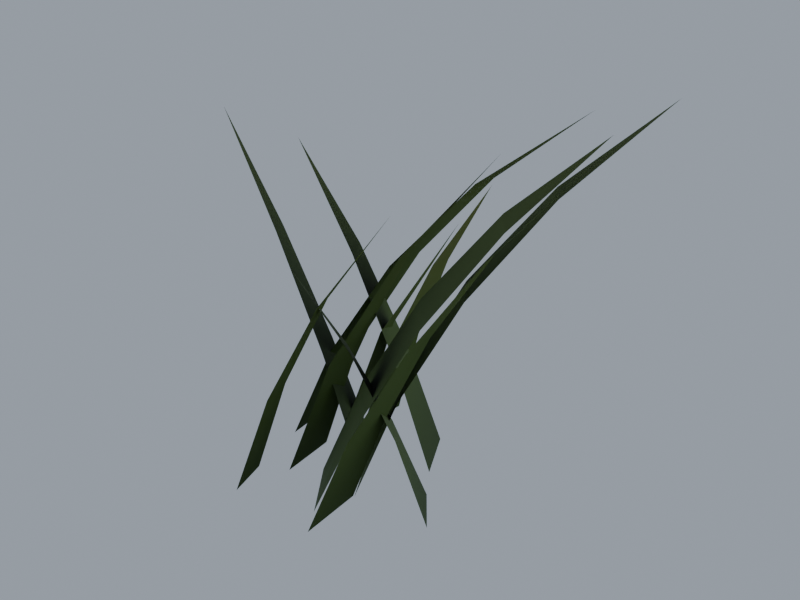 # Source: grass_short_B.blend  (saved by Blender 5.2.45; exported with 4.5.12 LTS)
import bpy
from mathutils import Matrix  # noqa: F401  (used for matrix-valued properties, if any)

bpy.ops.wm.read_factory_settings(use_empty=True)
scene = bpy.context.scene
scene.name = 'Scene'

# ---- materials (node trees are filled in below, after node groups)
mat_m_foliage = bpy.data.materials.new('M_foliage')

# ---- material node trees
mat_m_foliage.use_nodes = True; mat_m_foliage.node_tree.nodes.clear()
_N = mat_m_foliage.node_tree.nodes; _L = mat_m_foliage.node_tree.links
n0 = _N.new('ShaderNodeBsdfPrincipled'); n0.name = 'Principled BSDF'; n0.location = (-200, 100)
n0.inputs[2].default_value = 0.9
n0.inputs[10].default_value = 0.005
n1 = _N.new('ShaderNodeOutputMaterial'); n1.name = 'Material Output'; n1.location = (200, 100)
n2 = _N.new('ShaderNodeVertexColor'); n2.name = 'Color Attribute'; n2.location = (0, 0)
n2.layer_name = 'Col'
_L.new(n0.outputs[0], n1.inputs[0])
_L.new(n2.outputs[0], n0.inputs[0])
n1.is_active_output = True

# ---- world
world_pv_world = bpy.data.worlds.new('PV_world'); scene.world = world_pv_world
world_pv_world.use_nodes = True; world_pv_world.node_tree.nodes.clear()
_N = world_pv_world.node_tree.nodes; _L = world_pv_world.node_tree.links
n0 = _N.new('ShaderNodeBackground'); n0.name = 'Background'; n0.location = (-200, 100)
n0.inputs[0].default_value = (0.55, 0.62, 0.72, 1.0)
n0.inputs[1].default_value = 0.6
n1 = _N.new('ShaderNodeOutputWorld'); n1.name = 'World Output'; n1.location = (200, 100)
_L.new(n0.outputs[0], n1.inputs[0])
n1.is_active_output = True

# ---- meshes
me_grass_short_b = bpy.data.meshes.new('grass_short_B')
me_grass_short_b.from_pydata([(0.03288, 0.06726, 0.0), (0.05322, 0.02793, 0.0), (0.01079, 0.05283, 0.08221), (0.02694, 0.02132, 0.08319), (-0.01628, 0.0337, 0.1626), (-0.00733, 0.01542, 0.1633), (-0.04977, 0.01005, 0.2396), (-0.006797, 0.03315, 0.0), (0.01358, -0.002669, 0.0), (-0.03384, 0.02087, 0.08571), (-0.01695, -0.007206, 0.08932), (-0.06526, 0.007114, 0.1712), (-0.05591, -0.009112, 0.1742), (-0.1029, -0.007554, 0.2547), (-0.02476, 0.04322, 0.0), (-0.02148, 0.08288, 0.0), (-0.004716, 0.05296, 0.07495), (-0.003455, 0.08461, 0.07171), (0.02332, 0.06682, 0.1449), (0.02332, 0.08501, 0.1428), (0.06001, 0.08397, 0.2099), (-0.02026, 0.008022, 0.0), (-0.02587, 0.04154, 0.0), (0.01319, 0.02079, 0.106), (0.01092, 0.03832, 0.1062), (0.07019, 0.03418, 0.2016), (-0.05934, 0.002101, 0.0), (-0.06432, 0.05213, 0.0), (-0.02341, 0.00835, 0.08379), (-0.02605, 0.05251, 0.08281), (0.02371, 0.01871, 0.1619), (0.02239, 0.05281, 0.1598), (0.08234, 0.03317, 0.2313), (0.0817, 0.05414, 0.2288), (0.1514, 0.05452, 0.2882), (-0.02757, -0.03596, 0.0), (-0.03145, 0.008212, 0.0), (0.0002921, -0.0185, 0.09268), (-0.005327, 0.01621, 0.08804), (0.0398, 0.01054, 0.1759), (0.03397, 0.02983, 0.1727), (0.08834, 0.05185, 0.2478), (-0.03928, -0.07763, 0.0), (-0.04827, -0.04658, 0.0), (-0.01373, -0.066, 0.08023), (-0.02097, -0.04118, 0.07995), (0.02072, -0.04927, 0.1561), (0.01652, -0.03501, 0.1559), (0.06488, -0.02758, 0.2255), (0.02049, -0.06012, 0.0), (-0.009645, -0.01825, 0.0), (0.04923, -0.0441, 0.07633), (0.02208, -0.00807, 0.08143), (0.08425, -0.02327, 0.1509), (0.06325, 0.004347, 0.1562), (0.1267, 0.002485, 0.2202), (0.1139, 0.01953, 0.2243), (0.1752, 0.03529, 0.2832), (0.03247, -0.07866, 0.0), (0.02921, -0.02884, 0.0), (0.05813, -0.06457, 0.07583), (0.05282, -0.02133, 0.07012), (0.09027, -0.04449, 0.145), (0.08318, -0.01163, 0.1402), (0.1281, -0.01822, 0.2089), (0.1218, 0.001556, 0.206), (0.1699, 0.01666, 0.2658), (0.03089, -0.0297, 0.0), (0.01083, 0.005029, 0.0), (0.05956, -0.01583, 0.08359), (0.04116, 0.0142, 0.08594), (0.09683, 0.005415, 0.1634), (0.08178, 0.02804, 0.1657), (0.1427, 0.03476, 0.2359), (0.133, 0.04844, 0.2376), (0.1948, 0.07457, 0.2989), (0.06834, 0.00602, 0.0), (0.09196, -0.02341, 0.0), (0.04883, -0.008194, 0.06151), (0.06932, -0.03011, 0.06494), (0.02648, -0.02784, 0.1222), (0.0391, -0.03939, 0.1251), (0.001107, -0.05286, 0.18)], [], [(0, 1, 3, 2), (2, 3, 5, 4), (4, 5, 6), (7, 8, 10, 9), (9, 10, 12, 11), (11, 12, 13), (14, 15, 17, 16), (16, 17, 19, 18), (18, 19, 20), (21, 22, 24, 23), (23, 24, 25), (26, 27, 29, 28), (28, 29, 31, 30), (30, 31, 33, 32), (32, 33, 34), (35, 36, 38, 37), (37, 38, 40, 39), (39, 40, 41), (42, 43, 45, 44), (44, 45, 47, 46), (46, 47, 48), (49, 50, 52, 51), (51, 52, 54, 53), (53, 54, 56, 55), (55, 56, 57), (58, 59, 61, 60), (60, 61, 63, 62), (62, 63, 65, 64), (64, 65, 66), (67, 68, 70, 69), (69, 70, 72, 71), (71, 72, 74, 73), (73, 74, 75), (76, 77, 79, 78), (78, 79, 81, 80), (80, 81, 82)])
me_grass_short_b.polygons.foreach_set('use_smooth', [True] * 36)
_uv = me_grass_short_b.uv_layers.new(name='UVMap')
_uv.uv.foreach_set('vector', [0.7423, 0.5653, 0.6476, 0.5653, 0.6581, 0.3779, 0.7339, 0.38, 0.7339, 0.38, 0.6581, 0.3779, 0.68, 0.1908, 0.7235, 0.1927, 0.7235, 0.1927, 0.68, 0.1908, 0.7133, 0.005108, 0.6374, 0.599, 0.5489, 0.6027, 0.5625, 0.4004, 0.6335, 0.4039, 0.6335, 0.4039, 0.5625, 0.4004, 0.5916, 0.2011, 0.6323, 0.2051, 0.6323, 0.2051, 0.5916, 0.2011, 0.6374, 0.005108, 0.8342, 0.4994, 0.7525, 0.4821, 0.7679, 0.3283, 0.8342, 0.3346, 0.8342, 0.3346, 0.7679, 0.3283, 0.7902, 0.1675, 0.8287, 0.1701, 0.8287, 0.1701, 0.7902, 0.1675, 0.8197, 0.005108, 0.8342, 0.9882, 0.7608, 0.9882, 0.78, 0.75, 0.8181, 0.7511, 0.8181, 0.7511, 0.78, 0.75, 0.8101, 0.5096, 0.1133, 0.7736, 0.005108, 0.7736, 0.01143, 0.5773, 0.1062, 0.5773, 0.1062, 0.5773, 0.01143, 0.5773, 0.02203, 0.3816, 0.09486, 0.3797, 0.09486, 0.3797, 0.02203, 0.3816, 0.03498, 0.1896, 0.07961, 0.1864, 0.07961, 0.1864, 0.03498, 0.1896, 0.05447, 0.005108, 0.5387, 0.622, 0.4448, 0.6057, 0.4624, 0.4115, 0.5387, 0.4131, 0.5387, 0.4131, 0.4624, 0.4115, 0.4746, 0.2084, 0.5185, 0.2056, 0.5185, 0.2056, 0.4746, 0.2084, 0.4749, 0.005108, 0.9139, 0.5502, 0.8444, 0.5502, 0.8521, 0.3701, 0.9077, 0.3695, 0.9077, 0.3695, 0.8521, 0.3701, 0.8624, 0.1872, 0.8943, 0.1868, 0.8943, 0.1868, 0.8624, 0.1872, 0.8743, 0.005108, 0.2256, 0.7238, 0.1235, 0.7407, 0.125, 0.552, 0.2128, 0.5459, 0.2128, 0.5459, 0.125, 0.552, 0.1253, 0.3659, 0.1926, 0.3635, 0.1926, 0.3635, 0.1253, 0.3659, 0.1235, 0.182, 0.1649, 0.1824, 0.1649, 0.1824, 0.1235, 0.182, 0.1244, 0.005108, 0.3413, 0.679, 0.2358, 0.6607, 0.2472, 0.5027, 0.3413, 0.5054, 0.3413, 0.5054, 0.2472, 0.5027, 0.2576, 0.3372, 0.3308, 0.3355, 0.3308, 0.3355, 0.2576, 0.3372, 0.264, 0.1706, 0.3091, 0.1675, 0.3091, 0.1675, 0.264, 0.1706, 0.27, 0.005108, 0.4342, 0.7693, 0.3516, 0.7751, 0.363, 0.5799, 0.4346, 0.5783, 0.4346, 0.5783, 0.363, 0.5799, 0.3687, 0.3845, 0.4231, 0.3832, 0.4231, 0.3832, 0.3687, 0.3845, 0.3644, 0.191, 0.3976, 0.1902, 0.3976, 0.1902, 0.3644, 0.191, 0.3516, 0.005108, 0.9258, 0.9934, 0.8444, 0.9949, 0.8615, 0.8472, 0.9258, 0.8508, 0.9258, 0.8508, 0.8615, 0.8472, 0.8837, 0.7024, 0.9199, 0.7052, 0.9199, 0.7052, 0.8837, 0.7024, 0.9084, 0.5604])
_uv.active_render = True
_uv = me_grass_short_b.uv_layers.new(name='UVData')
_uv.uv.foreach_set('vector', [0.78, 0.2921, 0.78, 0.2921, 0.9022, 0.2921, 0.9022, 0.2921, 0.9022, 0.2921, 0.9022, 0.2921, 0.9756, 0.2921, 0.9756, 0.2921, 0.9756, 0.2921, 0.9756, 0.2921, 1.0, 0.2921, 0.78, 0.3471, 0.78, 0.3471, 0.9022, 0.3471, 0.9022, 0.3471, 0.9022, 0.3471, 0.9022, 0.3471, 0.9756, 0.3471, 0.9756, 0.3471, 0.9756, 0.3471, 0.9756, 0.3471, 1.0, 0.3471, 0.78, 0.4308, 0.78, 0.4308, 0.9022, 0.4308, 0.9022, 0.4308, 0.9022, 0.4308, 0.9022, 0.4308, 0.9756, 0.4308, 0.9756, 0.4308, 0.9756, 0.4308, 0.9756, 0.4308, 1.0, 0.4308, 0.78, 0.3574, 0.78, 0.3574, 0.945, 0.3574, 0.945, 0.3574, 0.945, 0.3574, 0.945, 0.3574, 1.0, 0.3574, 0.78, 0.5827, 0.78, 0.5827, 0.8763, 0.5827, 0.8763, 0.5827, 0.8763, 0.5827, 0.8763, 0.5827, 0.945, 0.5827, 0.945, 0.5827, 0.945, 0.5827, 0.945, 0.5827, 0.9862, 0.5827, 0.9862, 0.5827, 0.9862, 0.5827, 0.9862, 0.5827, 1.0, 0.5827, 0.78, 0.2897, 0.78, 0.2897, 0.9022, 0.2897, 0.9022, 0.2897, 0.9022, 0.2897, 0.9022, 0.2897, 0.9756, 0.2897, 0.9756, 0.2897, 0.9756, 0.2897, 0.9756, 0.2897, 1.0, 0.2897, 0.78, 0.1587, 0.78, 0.1587, 0.9022, 0.1587, 0.9022, 0.1587, 0.9022, 0.1587, 0.9022, 0.1587, 0.9756, 0.1587, 0.9756, 0.1587, 0.9756, 0.1587, 0.9756, 0.1587, 1.0, 0.1587, 0.78, 0.8228, 0.78, 0.8228, 0.8763, 0.8228, 0.8763, 0.8228, 0.8763, 0.8228, 0.8763, 0.8228, 0.945, 0.8228, 0.945, 0.8228, 0.945, 0.8228, 0.945, 0.8228, 0.9862, 0.8228, 0.9862, 0.8228, 0.9862, 0.8228, 0.9862, 0.8228, 1.0, 0.8228, 0.78, 0.9033, 0.78, 0.9033, 0.8763, 0.9033, 0.8763, 0.9033, 0.8763, 0.9033, 0.8763, 0.9033, 0.945, 0.9033, 0.945, 0.9033, 0.945, 0.9033, 0.945, 0.9033, 0.9862, 0.9033, 0.9862, 0.9033, 0.9862, 0.9033, 0.9862, 0.9033, 1.0, 0.9033, 0.78, 0.5762, 0.78, 0.5762, 0.8763, 0.5762, 0.8763, 0.5762, 0.8763, 0.5762, 0.8763, 0.5762, 0.945, 0.5762, 0.945, 0.5762, 0.945, 0.5762, 0.945, 0.5762, 0.9862, 0.5762, 0.9862, 0.5762, 0.9862, 0.5762, 0.9862, 0.5762, 1.0, 0.5762, 0.78, 0.6611, 0.78, 0.6611, 0.9022, 0.6611, 0.9022, 0.6611, 0.9022, 0.6611, 0.9022, 0.6611, 0.9756, 0.6611, 0.9756, 0.6611, 0.9756, 0.6611, 0.9756, 0.6611, 1.0, 0.6611])
_ca = me_grass_short_b.color_attributes.new('Col', 'FLOAT_COLOR', 'CORNER')
_ca.data.foreach_set('color', [0.0819, 0.151, 0.02862, 0.0, 0.0819, 0.151, 0.02862, 0.0, 0.1497, 0.2505, 0.04952, 0.1925, 0.1497, 0.2505, 0.04952, 0.1925, 0.1497, 0.2505, 0.04952, 0.1925, 0.1497, 0.2505, 0.04952, 0.1925, 0.1987, 0.3075, 0.06266, 0.5443, 0.1987, 0.3075, 0.06266, 0.5443, 0.1987, 0.3075, 0.06266, 0.5443, 0.1987, 0.3075, 0.06266, 0.5443, 0.2662, 0.3785, 0.0798, 1.0, 0.07425, 0.1369, 0.02594, 0.0, 0.07425, 0.1369, 0.02594, 0.0, 0.1358, 0.2271, 0.04489, 0.1925, 0.1358, 0.2271, 0.04489, 0.1925, 0.1358, 0.2271, 0.04489, 0.1925, 0.1358, 0.2271, 0.04489, 0.1925, 0.1801, 0.2788, 0.05681, 0.5443, 0.1801, 0.2788, 0.05681, 0.5443, 0.1801, 0.2788, 0.05681, 0.5443, 0.1801, 0.2788, 0.05681, 0.5443, 0.2413, 0.3431, 0.07234, 1.0, 0.07758, 0.143, 0.02711, 0.0, 0.07758, 0.143, 0.02711, 0.0, 0.1445, 0.2381, 0.04741, 0.1925, 0.1445, 0.2381, 0.04741, 0.1925, 0.1445, 0.2381, 0.04741, 0.1925, 0.1445, 0.2381, 0.04741, 0.1925, 0.2238, 0.2928, 0.06522, 0.5443, 0.2238, 0.2928, 0.06522, 0.5443, 0.2238, 0.2928, 0.06522, 0.5443, 0.2238, 0.2928, 0.06522, 0.5443, 0.2889, 0.3356, 0.07948, 1.0, 0.07666, 0.1413, 0.02679, 0.0, 0.07666, 0.1413, 0.02679, 0.0, 0.1551, 0.2555, 0.05084, 0.3536, 0.1551, 0.2555, 0.05084, 0.3536, 0.1551, 0.2555, 0.05084, 0.3536, 0.1551, 0.2555, 0.05084, 0.3536, 0.2492, 0.3542, 0.0747, 1.0, 0.08054, 0.1485, 0.02814, 0.0, 0.08054, 0.1485, 0.02814, 0.0, 0.1272, 0.217, 0.04252, 0.125, 0.1272, 0.217, 0.04252, 0.125, 0.1272, 0.217, 0.04252, 0.125, 0.1272, 0.217, 0.04252, 0.125, 0.163, 0.2684, 0.05341, 0.3536, 0.163, 0.2684, 0.05341, 0.3536, 0.163, 0.2684, 0.05341, 0.3536, 0.163, 0.2684, 0.05341, 0.3536, 0.2181, 0.3263, 0.06739, 0.6495, 0.2181, 0.3263, 0.06739, 0.6495, 0.2181, 0.3263, 0.06739, 0.6495, 0.2181, 0.3263, 0.06739, 0.6495, 0.2618, 0.3722, 0.07848, 1.0, 0.0774, 0.1427, 0.02705, 0.0, 0.0774, 0.1427, 0.02705, 0.0, 0.1415, 0.2368, 0.0468, 0.1925, 0.1415, 0.2368, 0.0468, 0.1925, 0.1415, 0.2368, 0.0468, 0.1925, 0.1415, 0.2368, 0.0468, 0.1925, 0.1877, 0.2906, 0.05922, 0.5443, 0.1877, 0.2906, 0.05922, 0.5443, 0.1877, 0.2906, 0.05922, 0.5443, 0.1877, 0.2906, 0.05922, 0.5443, 0.2516, 0.3577, 0.07542, 1.0, 0.07329, 0.1351, 0.02561, 0.0, 0.07329, 0.1351, 0.02561, 0.0, 0.134, 0.2242, 0.04431, 0.1925, 0.134, 0.2242, 0.04431, 0.1925, 0.134, 0.2242, 0.04431, 0.1925, 0.134, 0.2242, 0.04431, 0.1925, 0.1778, 0.2752, 0.05608, 0.5443, 0.1778, 0.2752, 0.05608, 0.5443, 0.1778, 0.2752, 0.05608, 0.5443, 0.1778, 0.2752, 0.05608, 0.5443, 0.2382, 0.3387, 0.07141, 1.0, 0.07631, 0.1407, 0.02666, 0.0, 0.07631, 0.1407, 0.02666, 0.0, 0.1205, 0.2056, 0.04029, 0.125, 0.1205, 0.2056, 0.04029, 0.125, 0.1205, 0.2056, 0.04029, 0.125, 0.1205, 0.2056, 0.04029, 0.125, 0.1544, 0.2543, 0.0506, 0.3536, 0.1544, 0.2543, 0.0506, 0.3536, 0.1544, 0.2543, 0.0506, 0.3536, 0.1544, 0.2543, 0.0506, 0.3536, 0.2066, 0.3091, 0.06385, 0.6495, 0.2066, 0.3091, 0.06385, 0.6495, 0.2066, 0.3091, 0.06385, 0.6495, 0.2066, 0.3091, 0.06385, 0.6495, 0.248, 0.3526, 0.07436, 1.0, 0.07291, 0.1344, 0.02548, 0.0, 0.07291, 0.1344, 0.02548, 0.0, 0.1152, 0.1964, 0.0385, 0.125, 0.1152, 0.1964, 0.0385, 0.125, 0.1152, 0.1964, 0.0385, 0.125, 0.1152, 0.1964, 0.0385, 0.125, 0.1475, 0.243, 0.04835, 0.3536, 0.1475, 0.243, 0.04835, 0.3536, 0.1475, 0.243, 0.04835, 0.3536, 0.1475, 0.243, 0.04835, 0.3536, 0.1974, 0.2954, 0.06101, 0.6495, 0.1974, 0.2954, 0.06101, 0.6495, 0.1974, 0.2954, 0.06101, 0.6495, 0.1974, 0.2954, 0.06101, 0.6495, 0.237, 0.3369, 0.07104, 1.0, 0.08204, 0.1512, 0.02867, 0.0, 0.08204, 0.1512, 0.02867, 0.0, 0.1296, 0.221, 0.04331, 0.125, 0.1296, 0.221, 0.04331, 0.125, 0.1296, 0.221, 0.04331, 0.125, 0.1296, 0.221, 0.04331, 0.125, 0.166, 0.2734, 0.0544, 0.3536, 0.166, 0.2734, 0.0544, 0.3536, 0.166, 0.2734, 0.0544, 0.3536, 0.166, 0.2734, 0.0544, 0.3536, 0.2221, 0.3323, 0.06864, 0.6495, 0.2221, 0.3323, 0.06864, 0.6495, 0.2221, 0.3323, 0.06864, 0.6495, 0.2221, 0.3323, 0.06864, 0.6495, 0.2667, 0.3791, 0.07994, 1.0, 0.08187, 0.1509, 0.02861, 0.0, 0.08187, 0.1509, 0.02861, 0.0, 0.1497, 0.2504, 0.0495, 0.1925, 0.1497, 0.2504, 0.0495, 0.1925, 0.1497, 0.2504, 0.0495, 0.1925, 0.1497, 0.2504, 0.0495, 0.1925, 0.1986, 0.3074, 0.06264, 0.5443, 0.1986, 0.3074, 0.06264, 0.5443, 0.1986, 0.3074, 0.06264, 0.5443, 0.1986, 0.3074, 0.06264, 0.5443, 0.2661, 0.3783, 0.07977, 1.0])
me_grass_short_b.materials.append(mat_m_foliage)
me_grass_short_b.update()
me_grass_short_b.normals_split_custom_set([tuple(v) for v in zip(*[iter([-0.377, -0.196, 0.9053, -0.377, -0.1959, 0.9053, -0.3786, -0.1969, 0.9044, -0.3786, -0.1969, 0.9044, -0.3786, -0.1969, 0.9044, -0.3786, -0.1969, 0.9044, -0.3807, -0.1968, 0.9035, -0.3807, -0.1969, 0.9035, -0.3807, -0.1969, 0.9035, -0.3807, -0.1968, 0.9035, -0.3809, -0.1958, 0.9037, -0.364, -0.2203, 0.905, -0.364, -0.2203, 0.905, -0.3605, -0.2282, 0.9044, -0.3605, -0.2283, 0.9044, -0.3605, -0.2283, 0.9044, -0.3605, -0.2282, 0.9044, -0.3557, -0.2385, 0.9036, -0.3557, -0.2385, 0.9036, -0.3557, -0.2385, 0.9036, -0.3557, -0.2385, 0.9036, -0.3545, -0.2409, 0.9035, 0.4199, -0.03153, 0.907, 0.4199, -0.03154, 0.907, 0.4237, -0.02987, 0.9053, 0.4237, -0.0298, 0.9053, 0.4237, -0.0298, 0.9053, 0.4237, -0.02987, 0.9053, 0.4277, -0.02709, 0.9035, 0.4276, -0.02709, 0.9036, 0.4276, -0.02709, 0.9036, 0.4277, -0.02709, 0.9035, 0.427, -0.02597, 0.9039, 0.4205, 0.06555, 0.9049, 0.4205, 0.06547, 0.9049, 0.424, 0.0623, 0.9035, 0.424, 0.06242, 0.9035, 0.424, 0.06242, 0.9035, 0.424, 0.0623, 0.9035, 0.4221, 0.05795, 0.9047, 0.4272, 0.03265, 0.9036, 0.4272, 0.03258, 0.9036, 0.4276, 0.02223, 0.9037, 0.4276, 0.02227, 0.9037, 0.4276, 0.02227, 0.9037, 0.4276, 0.02223, 0.9037, 0.4204, -0.001121, 0.9073, 0.4204, -0.00113, 0.9073, 0.4204, -0.00113, 0.9073, 0.4204, -0.001121, 0.9073, 0.3983, -0.02689, 0.9169, 0.3983, -0.02685, 0.9169, 0.3983, -0.02685, 0.9169, 0.3983, -0.02689, 0.9169, 0.3799, -0.0403, 0.9241, 0.4224, 0.0431, 0.9054, 0.4224, 0.04309, 0.9054, 0.4247, 0.05104, 0.9039, 0.4247, 0.05105, 0.9039, 0.4247, 0.05105, 0.9039, 0.4247, 0.05104, 0.9039, 0.4205, 0.06592, 0.9049, 0.4205, 0.06586, 0.9049, 0.4205, 0.06586, 0.9049, 0.4205, 0.06592, 0.9049, 0.4118, 0.0725, 0.9084, 0.4093, 0.1182, 0.9047, 0.4093, 0.1182, 0.9047, 0.4114, 0.1184, 0.9037, 0.4114, 0.1184, 0.9037, 0.4114, 0.1184, 0.9037, 0.4114, 0.1184, 0.9037, 0.4102, 0.1173, 0.9044, 0.4103, 0.1174, 0.9044, 0.4103, 0.1174, 0.9044, 0.4102, 0.1173, 0.9044, 0.406, 0.1159, 0.9065, 0.3392, 0.2607, 0.9039, 0.3392, 0.2607, 0.9039, 0.3318, 0.2712, 0.9035, 0.3318, 0.2712, 0.9035, 0.3318, 0.2712, 0.9035, 0.3318, 0.2712, 0.9035, 0.3149, 0.287, 0.9047, 0.315, 0.287, 0.9047, 0.315, 0.287, 0.9047, 0.3149, 0.287, 0.9047, 0.2931, 0.2951, 0.9094, 0.2931, 0.295, 0.9094, 0.2931, 0.295, 0.9094, 0.2931, 0.2951, 0.9094, 0.2786, 0.2968, 0.9134, 0.4251, 0.03008, 0.9047, 0.4251, 0.03004, 0.9047, 0.4263, 0.03592, 0.9038, 0.4263, 0.03587, 0.9039, 0.4263, 0.03587, 0.9039, 0.4263, 0.03592, 0.9038, 0.4244, 0.05464, 0.9038, 0.4244, 0.05461, 0.9038, 0.4244, 0.05461, 0.9038, 0.4244, 0.05464, 0.9038, 0.4139, 0.07342, 0.9074, 0.4139, 0.07341, 0.9074, 0.4139, 0.07341, 0.9074, 0.4139, 0.07342, 0.9074, 0.4052, 0.079, 0.9108, 0.3645, 0.2221, 0.9043, 0.3645, 0.2221, 0.9043, 0.3594, 0.2332, 0.9036, 0.3594, 0.2331, 0.9036, 0.3594, 0.2331, 0.9036, 0.3594, 0.2332, 0.9036, 0.3426, 0.2522, 0.905, 0.3426, 0.2523, 0.905, 0.3426, 0.2523, 0.905, 0.3426, 0.2522, 0.905, 0.3151, 0.2615, 0.9123, 0.3152, 0.2615, 0.9123, 0.3152, 0.2615, 0.9123, 0.3151, 0.2615, 0.9123, 0.2962, 0.2612, 0.9187, -0.3185, -0.2838, 0.9045, -0.3185, -0.2838, 0.9045, -0.3029, -0.3024, 0.9038, -0.3029, -0.3024, 0.9038, -0.3029, -0.3024, 0.9038, -0.3029, -0.3024, 0.9038, -0.2703, -0.332, 0.9037, -0.2702, -0.3319, 0.9038, -0.2702, -0.3319, 0.9038, -0.2703, -0.332, 0.9037, -0.2534, -0.3427, 0.9046])] * 3)])

# ---- objects
ob_grass_short_b = bpy.data.objects.new('grass_short_B', me_grass_short_b)

# ---- transforms, parenting, visibility, modifiers, constraints
ob_grass_short_b.location = (0.0, 0.0, 0.0)

# ---- collection membership
scene.collection.objects.link(ob_grass_short_b)

# ---- scene / render settings (as saved in the file)
scene.frame_start = 1; scene.frame_end = 250; scene.frame_set(1)
scene.render.engine = 'BLENDER_EEVEE_NEXT'
scene.render.resolution_x = 960
scene.render.resolution_y = 720
scene.render.bake_bias = 0.0
scene.render.bake_samples = 0
scene.render.compositor_device = 'GPU'
scene.eevee.use_volume_custom_range = False
scene.eevee.fast_gi_thickness_near = 0.1
scene.eevee.fast_gi_thickness_far = 0.0
scene.eevee.ray_tracing_options.screen_trace_thickness = 0.1
bpy.context.view_layer.update()

# ---- added for rendering (the .blend has no active camera): camera
cam_auto = bpy.data.cameras.new('AutoCamera')
cam_auto.lens = 50.0
cam_auto.sensor_width = 36.0
cam_auto.clip_end = 1000.0
ob_auto_camera = bpy.data.objects.new('AutoCamera', cam_auto)
scene.collection.objects.link(ob_auto_camera)
ob_auto_camera.location = (0.464565, -0.499178, 0.484336)
ob_auto_camera.rotation_euler = (1.09748, -7.21219e-08, 0.694738)
scene.camera = ob_auto_camera
bpy.context.view_layer.update()
